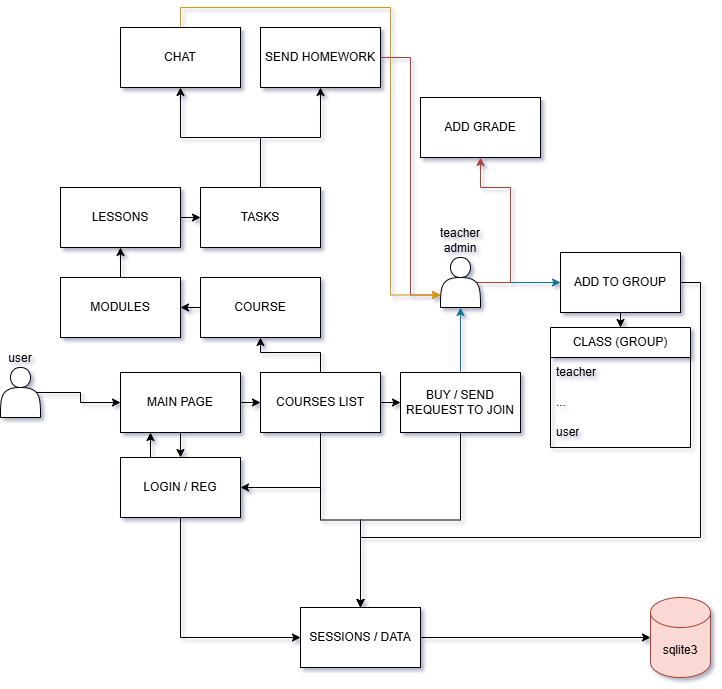

The diagram above was exported from draw.io. Its source (the exported page's mxGraphModel, read from the mxfile embedded in the PNG):
<mxGraphModel dx="1284" dy="746" grid="1" gridSize="10" guides="1" tooltips="1" connect="1" arrows="1" fold="1" page="1" pageScale="1" pageWidth="827" pageHeight="1169" math="0" shadow="1">
  <root>
    <mxCell id="0" />
    <mxCell id="1" parent="0" />
    <mxCell id="PkAfYLx5WFREf2XD6PGY-1" value="sqlite3" style="shape=cylinder3;whiteSpace=wrap;html=1;boundedLbl=1;backgroundOutline=1;size=15;fillColor=#fad9d5;strokeColor=#ae4132;" vertex="1" parent="1">
      <mxGeometry x="690" y="1080" width="60" height="80" as="geometry" />
    </mxCell>
    <mxCell id="PkAfYLx5WFREf2XD6PGY-7" style="edgeStyle=orthogonalEdgeStyle;rounded=0;orthogonalLoop=1;jettySize=auto;html=1;exitX=0.9;exitY=0.5;exitDx=0;exitDy=0;exitPerimeter=0;entryX=0;entryY=0.5;entryDx=0;entryDy=0;" edge="1" parent="1" source="PkAfYLx5WFREf2XD6PGY-2" target="PkAfYLx5WFREf2XD6PGY-3">
      <mxGeometry relative="1" as="geometry" />
    </mxCell>
    <mxCell id="PkAfYLx5WFREf2XD6PGY-2" value="&lt;font style=&quot;color: light-dark(rgb(0, 0, 0), rgb(51, 255, 51));&quot;&gt;user&lt;/font&gt;" style="shape=actor;whiteSpace=wrap;html=1;labelPosition=center;verticalLabelPosition=top;align=center;verticalAlign=bottom;" vertex="1" parent="1">
      <mxGeometry x="40" y="850" width="40" height="50" as="geometry" />
    </mxCell>
    <mxCell id="PkAfYLx5WFREf2XD6PGY-9" style="edgeStyle=orthogonalEdgeStyle;rounded=0;orthogonalLoop=1;jettySize=auto;html=1;exitX=0.5;exitY=1;exitDx=0;exitDy=0;entryX=0.5;entryY=0;entryDx=0;entryDy=0;" edge="1" parent="1" source="PkAfYLx5WFREf2XD6PGY-3" target="PkAfYLx5WFREf2XD6PGY-4">
      <mxGeometry relative="1" as="geometry" />
    </mxCell>
    <mxCell id="PkAfYLx5WFREf2XD6PGY-10" style="edgeStyle=orthogonalEdgeStyle;rounded=0;orthogonalLoop=1;jettySize=auto;html=1;exitX=1;exitY=0.5;exitDx=0;exitDy=0;entryX=0;entryY=0.5;entryDx=0;entryDy=0;" edge="1" parent="1" source="PkAfYLx5WFREf2XD6PGY-3" target="PkAfYLx5WFREf2XD6PGY-5">
      <mxGeometry relative="1" as="geometry" />
    </mxCell>
    <mxCell id="PkAfYLx5WFREf2XD6PGY-3" value="MAIN PAGE" style="rounded=0;whiteSpace=wrap;html=1;" vertex="1" parent="1">
      <mxGeometry x="160" y="855" width="120" height="60" as="geometry" />
    </mxCell>
    <mxCell id="PkAfYLx5WFREf2XD6PGY-26" style="edgeStyle=orthogonalEdgeStyle;rounded=0;orthogonalLoop=1;jettySize=auto;html=1;exitX=0.5;exitY=1;exitDx=0;exitDy=0;entryX=0;entryY=0.5;entryDx=0;entryDy=0;" edge="1" parent="1" source="PkAfYLx5WFREf2XD6PGY-4" target="PkAfYLx5WFREf2XD6PGY-24">
      <mxGeometry relative="1" as="geometry" />
    </mxCell>
    <mxCell id="PkAfYLx5WFREf2XD6PGY-49" style="edgeStyle=orthogonalEdgeStyle;rounded=0;orthogonalLoop=1;jettySize=auto;html=1;exitX=0.5;exitY=0;exitDx=0;exitDy=0;entryX=0.25;entryY=1;entryDx=0;entryDy=0;" edge="1" parent="1" source="PkAfYLx5WFREf2XD6PGY-4" target="PkAfYLx5WFREf2XD6PGY-3">
      <mxGeometry relative="1" as="geometry" />
    </mxCell>
    <mxCell id="PkAfYLx5WFREf2XD6PGY-4" value="LOGIN / REG" style="rounded=0;whiteSpace=wrap;html=1;" vertex="1" parent="1">
      <mxGeometry x="160" y="940" width="120" height="60" as="geometry" />
    </mxCell>
    <mxCell id="PkAfYLx5WFREf2XD6PGY-11" style="edgeStyle=orthogonalEdgeStyle;rounded=0;orthogonalLoop=1;jettySize=auto;html=1;exitX=0.5;exitY=1;exitDx=0;exitDy=0;entryX=1;entryY=0.5;entryDx=0;entryDy=0;" edge="1" parent="1" source="PkAfYLx5WFREf2XD6PGY-5" target="PkAfYLx5WFREf2XD6PGY-4">
      <mxGeometry relative="1" as="geometry" />
    </mxCell>
    <mxCell id="PkAfYLx5WFREf2XD6PGY-13" style="edgeStyle=orthogonalEdgeStyle;rounded=0;orthogonalLoop=1;jettySize=auto;html=1;exitX=1;exitY=0.5;exitDx=0;exitDy=0;entryX=0;entryY=0.5;entryDx=0;entryDy=0;" edge="1" parent="1" source="PkAfYLx5WFREf2XD6PGY-5" target="PkAfYLx5WFREf2XD6PGY-12">
      <mxGeometry relative="1" as="geometry" />
    </mxCell>
    <mxCell id="PkAfYLx5WFREf2XD6PGY-28" style="edgeStyle=orthogonalEdgeStyle;rounded=0;orthogonalLoop=1;jettySize=auto;html=1;exitX=0.5;exitY=1;exitDx=0;exitDy=0;entryX=0.5;entryY=0;entryDx=0;entryDy=0;" edge="1" parent="1" source="PkAfYLx5WFREf2XD6PGY-5" target="PkAfYLx5WFREf2XD6PGY-24">
      <mxGeometry relative="1" as="geometry" />
    </mxCell>
    <mxCell id="PkAfYLx5WFREf2XD6PGY-33" style="edgeStyle=orthogonalEdgeStyle;rounded=0;orthogonalLoop=1;jettySize=auto;html=1;exitX=0.5;exitY=0;exitDx=0;exitDy=0;entryX=0.5;entryY=1;entryDx=0;entryDy=0;" edge="1" parent="1" source="PkAfYLx5WFREf2XD6PGY-5" target="PkAfYLx5WFREf2XD6PGY-32">
      <mxGeometry relative="1" as="geometry" />
    </mxCell>
    <mxCell id="PkAfYLx5WFREf2XD6PGY-5" value="COURSES LIST" style="rounded=0;whiteSpace=wrap;html=1;" vertex="1" parent="1">
      <mxGeometry x="300" y="855" width="120" height="60" as="geometry" />
    </mxCell>
    <mxCell id="PkAfYLx5WFREf2XD6PGY-15" style="edgeStyle=orthogonalEdgeStyle;rounded=0;orthogonalLoop=1;jettySize=auto;html=1;exitX=0.5;exitY=0;exitDx=0;exitDy=0;fillColor=#b1ddf0;strokeColor=#10739e;" edge="1" parent="1" source="PkAfYLx5WFREf2XD6PGY-12" target="PkAfYLx5WFREf2XD6PGY-14">
      <mxGeometry relative="1" as="geometry" />
    </mxCell>
    <mxCell id="PkAfYLx5WFREf2XD6PGY-27" style="edgeStyle=orthogonalEdgeStyle;rounded=0;orthogonalLoop=1;jettySize=auto;html=1;exitX=0.5;exitY=1;exitDx=0;exitDy=0;entryX=0.5;entryY=0;entryDx=0;entryDy=0;" edge="1" parent="1" source="PkAfYLx5WFREf2XD6PGY-12" target="PkAfYLx5WFREf2XD6PGY-24">
      <mxGeometry relative="1" as="geometry" />
    </mxCell>
    <mxCell id="PkAfYLx5WFREf2XD6PGY-12" value="BUY / SEND REQUEST TO JOIN" style="rounded=0;whiteSpace=wrap;html=1;" vertex="1" parent="1">
      <mxGeometry x="440" y="855" width="120" height="60" as="geometry" />
    </mxCell>
    <mxCell id="PkAfYLx5WFREf2XD6PGY-18" style="edgeStyle=orthogonalEdgeStyle;rounded=0;orthogonalLoop=1;jettySize=auto;html=1;exitX=0.9;exitY=0.5;exitDx=0;exitDy=0;exitPerimeter=0;entryX=0;entryY=0.5;entryDx=0;entryDy=0;fillColor=#b1ddf0;strokeColor=#10739e;" edge="1" parent="1" source="PkAfYLx5WFREf2XD6PGY-14" target="PkAfYLx5WFREf2XD6PGY-17">
      <mxGeometry relative="1" as="geometry" />
    </mxCell>
    <mxCell id="PkAfYLx5WFREf2XD6PGY-45" style="edgeStyle=orthogonalEdgeStyle;rounded=0;orthogonalLoop=1;jettySize=auto;html=1;exitX=0.9;exitY=0.5;exitDx=0;exitDy=0;exitPerimeter=0;entryX=0.5;entryY=1;entryDx=0;entryDy=0;fillColor=#fad9d5;strokeColor=#ae4132;" edge="1" parent="1" source="PkAfYLx5WFREf2XD6PGY-14" target="PkAfYLx5WFREf2XD6PGY-43">
      <mxGeometry relative="1" as="geometry">
        <Array as="points">
          <mxPoint x="550" y="765" />
          <mxPoint x="550" y="670" />
          <mxPoint x="520" y="670" />
        </Array>
      </mxGeometry>
    </mxCell>
    <mxCell id="PkAfYLx5WFREf2XD6PGY-14" value="teacher&lt;div&gt;&lt;span style=&quot;background-color: transparent;&quot;&gt;admin&lt;/span&gt;&lt;/div&gt;" style="shape=actor;whiteSpace=wrap;html=1;fontSize=12;verticalAlign=bottom;align=center;labelPosition=center;verticalLabelPosition=top;fontColor=light-dark(#000000,#B266FF);" vertex="1" parent="1">
      <mxGeometry x="480" y="740" width="40" height="50" as="geometry" />
    </mxCell>
    <mxCell id="PkAfYLx5WFREf2XD6PGY-23" style="edgeStyle=orthogonalEdgeStyle;rounded=0;orthogonalLoop=1;jettySize=auto;html=1;exitX=0.5;exitY=1;exitDx=0;exitDy=0;" edge="1" parent="1" source="PkAfYLx5WFREf2XD6PGY-17" target="PkAfYLx5WFREf2XD6PGY-19">
      <mxGeometry relative="1" as="geometry" />
    </mxCell>
    <mxCell id="PkAfYLx5WFREf2XD6PGY-30" style="edgeStyle=orthogonalEdgeStyle;rounded=0;orthogonalLoop=1;jettySize=auto;html=1;exitX=1;exitY=0.5;exitDx=0;exitDy=0;entryX=0.5;entryY=0;entryDx=0;entryDy=0;" edge="1" parent="1" source="PkAfYLx5WFREf2XD6PGY-17" target="PkAfYLx5WFREf2XD6PGY-24">
      <mxGeometry relative="1" as="geometry">
        <Array as="points">
          <mxPoint x="740" y="765" />
          <mxPoint x="740" y="1020" />
          <mxPoint x="400" y="1020" />
        </Array>
      </mxGeometry>
    </mxCell>
    <mxCell id="PkAfYLx5WFREf2XD6PGY-17" value="ADD TO GROUP" style="rounded=0;whiteSpace=wrap;html=1;" vertex="1" parent="1">
      <mxGeometry x="600" y="735" width="120" height="60" as="geometry" />
    </mxCell>
    <mxCell id="PkAfYLx5WFREf2XD6PGY-19" value="CLASS (GROUP)" style="swimlane;fontStyle=0;childLayout=stackLayout;horizontal=1;startSize=30;horizontalStack=0;resizeParent=1;resizeParentMax=0;resizeLast=0;collapsible=1;marginBottom=0;whiteSpace=wrap;html=1;" vertex="1" parent="1">
      <mxGeometry x="590" y="810" width="140" height="120" as="geometry" />
    </mxCell>
    <mxCell id="PkAfYLx5WFREf2XD6PGY-20" value="&lt;font style=&quot;color: light-dark(rgb(0, 0, 0), rgb(178, 102, 255));&quot;&gt;teacher&lt;/font&gt;" style="text;strokeColor=none;fillColor=none;align=left;verticalAlign=middle;spacingLeft=4;spacingRight=4;overflow=hidden;points=[[0,0.5],[1,0.5]];portConstraint=eastwest;rotatable=0;whiteSpace=wrap;html=1;" vertex="1" parent="PkAfYLx5WFREf2XD6PGY-19">
      <mxGeometry y="30" width="140" height="30" as="geometry" />
    </mxCell>
    <mxCell id="PkAfYLx5WFREf2XD6PGY-21" value="..." style="text;strokeColor=none;fillColor=none;align=left;verticalAlign=middle;spacingLeft=4;spacingRight=4;overflow=hidden;points=[[0,0.5],[1,0.5]];portConstraint=eastwest;rotatable=0;whiteSpace=wrap;html=1;" vertex="1" parent="PkAfYLx5WFREf2XD6PGY-19">
      <mxGeometry y="60" width="140" height="30" as="geometry" />
    </mxCell>
    <mxCell id="PkAfYLx5WFREf2XD6PGY-22" value="&lt;font style=&quot;color: light-dark(rgb(0, 0, 0), rgb(51, 255, 51));&quot;&gt;user&lt;/font&gt;" style="text;strokeColor=none;fillColor=none;align=left;verticalAlign=middle;spacingLeft=4;spacingRight=4;overflow=hidden;points=[[0,0.5],[1,0.5]];portConstraint=eastwest;rotatable=0;whiteSpace=wrap;html=1;" vertex="1" parent="PkAfYLx5WFREf2XD6PGY-19">
      <mxGeometry y="90" width="140" height="30" as="geometry" />
    </mxCell>
    <mxCell id="PkAfYLx5WFREf2XD6PGY-24" value="SESSIONS / DATA" style="rounded=0;whiteSpace=wrap;html=1;" vertex="1" parent="1">
      <mxGeometry x="340" y="1090" width="120" height="60" as="geometry" />
    </mxCell>
    <mxCell id="PkAfYLx5WFREf2XD6PGY-25" style="edgeStyle=orthogonalEdgeStyle;rounded=0;orthogonalLoop=1;jettySize=auto;html=1;exitX=1;exitY=0.5;exitDx=0;exitDy=0;entryX=0;entryY=0.5;entryDx=0;entryDy=0;entryPerimeter=0;" edge="1" parent="1" source="PkAfYLx5WFREf2XD6PGY-24" target="PkAfYLx5WFREf2XD6PGY-1">
      <mxGeometry relative="1" as="geometry" />
    </mxCell>
    <mxCell id="PkAfYLx5WFREf2XD6PGY-38" style="edgeStyle=orthogonalEdgeStyle;rounded=0;orthogonalLoop=1;jettySize=auto;html=1;exitX=0.5;exitY=0;exitDx=0;exitDy=0;entryX=0.5;entryY=1;entryDx=0;entryDy=0;" edge="1" parent="1" source="PkAfYLx5WFREf2XD6PGY-31" target="PkAfYLx5WFREf2XD6PGY-35">
      <mxGeometry relative="1" as="geometry" />
    </mxCell>
    <mxCell id="PkAfYLx5WFREf2XD6PGY-31" value="MODULES" style="rounded=0;whiteSpace=wrap;html=1;" vertex="1" parent="1">
      <mxGeometry x="100" y="760" width="120" height="60" as="geometry" />
    </mxCell>
    <mxCell id="PkAfYLx5WFREf2XD6PGY-39" style="edgeStyle=orthogonalEdgeStyle;rounded=0;orthogonalLoop=1;jettySize=auto;html=1;exitX=0;exitY=0.5;exitDx=0;exitDy=0;entryX=1;entryY=0.5;entryDx=0;entryDy=0;" edge="1" parent="1" source="PkAfYLx5WFREf2XD6PGY-32" target="PkAfYLx5WFREf2XD6PGY-31">
      <mxGeometry relative="1" as="geometry" />
    </mxCell>
    <mxCell id="PkAfYLx5WFREf2XD6PGY-32" value="COURSE" style="rounded=0;whiteSpace=wrap;html=1;" vertex="1" parent="1">
      <mxGeometry x="240" y="760" width="120" height="60" as="geometry" />
    </mxCell>
    <mxCell id="PkAfYLx5WFREf2XD6PGY-40" style="edgeStyle=orthogonalEdgeStyle;rounded=0;orthogonalLoop=1;jettySize=auto;html=1;exitX=1;exitY=0.5;exitDx=0;exitDy=0;entryX=0;entryY=0.5;entryDx=0;entryDy=0;" edge="1" parent="1" source="PkAfYLx5WFREf2XD6PGY-35" target="PkAfYLx5WFREf2XD6PGY-36">
      <mxGeometry relative="1" as="geometry" />
    </mxCell>
    <mxCell id="PkAfYLx5WFREf2XD6PGY-35" value="LESSONS" style="rounded=0;whiteSpace=wrap;html=1;" vertex="1" parent="1">
      <mxGeometry x="100" y="670" width="120" height="60" as="geometry" />
    </mxCell>
    <mxCell id="PkAfYLx5WFREf2XD6PGY-42" style="edgeStyle=orthogonalEdgeStyle;rounded=0;orthogonalLoop=1;jettySize=auto;html=1;exitX=0.5;exitY=0;exitDx=0;exitDy=0;entryX=0.5;entryY=1;entryDx=0;entryDy=0;" edge="1" parent="1" source="PkAfYLx5WFREf2XD6PGY-36" target="PkAfYLx5WFREf2XD6PGY-41">
      <mxGeometry relative="1" as="geometry" />
    </mxCell>
    <mxCell id="PkAfYLx5WFREf2XD6PGY-47" style="edgeStyle=orthogonalEdgeStyle;rounded=0;orthogonalLoop=1;jettySize=auto;html=1;exitX=0.5;exitY=0;exitDx=0;exitDy=0;entryX=0.5;entryY=1;entryDx=0;entryDy=0;" edge="1" parent="1" source="PkAfYLx5WFREf2XD6PGY-36" target="PkAfYLx5WFREf2XD6PGY-46">
      <mxGeometry relative="1" as="geometry" />
    </mxCell>
    <mxCell id="PkAfYLx5WFREf2XD6PGY-36" value="TASKS" style="rounded=0;whiteSpace=wrap;html=1;" vertex="1" parent="1">
      <mxGeometry x="240" y="670" width="120" height="60" as="geometry" />
    </mxCell>
    <mxCell id="PkAfYLx5WFREf2XD6PGY-44" style="edgeStyle=orthogonalEdgeStyle;rounded=0;orthogonalLoop=1;jettySize=auto;html=1;exitX=1;exitY=0.5;exitDx=0;exitDy=0;entryX=0;entryY=0.75;entryDx=0;entryDy=0;fontColor=light-dark(#000000,#FF6464);fillColor=#fad9d5;strokeColor=#ae4132;" edge="1" parent="1" source="PkAfYLx5WFREf2XD6PGY-41" target="PkAfYLx5WFREf2XD6PGY-14">
      <mxGeometry relative="1" as="geometry" />
    </mxCell>
    <mxCell id="PkAfYLx5WFREf2XD6PGY-41" value="SEND HOMEWORK" style="rounded=0;whiteSpace=wrap;html=1;" vertex="1" parent="1">
      <mxGeometry x="300" y="510" width="120" height="60" as="geometry" />
    </mxCell>
    <mxCell id="PkAfYLx5WFREf2XD6PGY-43" value="ADD GRADE" style="rounded=0;whiteSpace=wrap;html=1;" vertex="1" parent="1">
      <mxGeometry x="460" y="580" width="120" height="60" as="geometry" />
    </mxCell>
    <mxCell id="PkAfYLx5WFREf2XD6PGY-48" style="edgeStyle=orthogonalEdgeStyle;rounded=0;orthogonalLoop=1;jettySize=auto;html=1;exitX=0.5;exitY=0;exitDx=0;exitDy=0;entryX=0;entryY=0.75;entryDx=0;entryDy=0;fillColor=#ffcd28;gradientColor=#ffa500;strokeColor=#d79b00;" edge="1" parent="1" source="PkAfYLx5WFREf2XD6PGY-46" target="PkAfYLx5WFREf2XD6PGY-14">
      <mxGeometry relative="1" as="geometry">
        <Array as="points">
          <mxPoint x="220" y="490" />
          <mxPoint x="430" y="490" />
          <mxPoint x="430" y="778" />
        </Array>
      </mxGeometry>
    </mxCell>
    <mxCell id="PkAfYLx5WFREf2XD6PGY-46" value="CHAT" style="rounded=0;whiteSpace=wrap;html=1;" vertex="1" parent="1">
      <mxGeometry x="160" y="510" width="120" height="60" as="geometry" />
    </mxCell>
  </root>
</mxGraphModel>